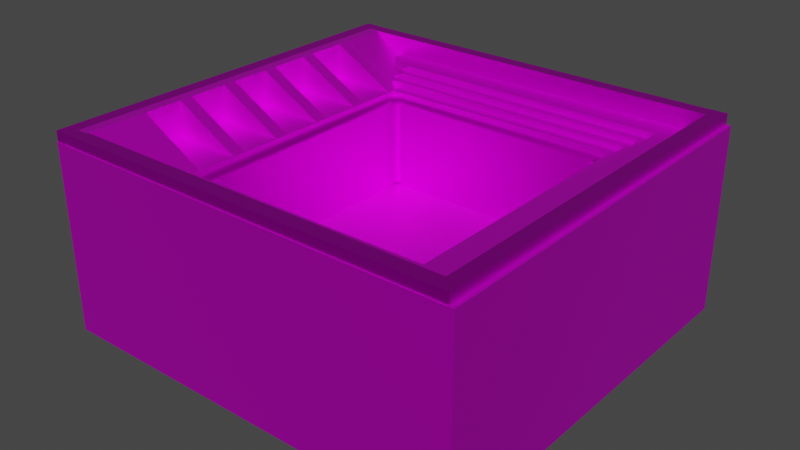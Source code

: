 # Source: Dice_Container_verson2.blend  (saved by Blender 3.2.14; exported with 4.5.12 LTS)
import bpy
from mathutils import Matrix  # noqa: F401  (used for matrix-valued properties, if any)

bpy.ops.wm.read_factory_settings(use_empty=True)
scene = bpy.context.scene
scene.name = 'Scene'

# ---- collections
col_collection = bpy.data.collections.new('Collection'); scene.collection.children.link(col_collection)

# ---- images (referenced by path relative to the original .blend; pixels are not part of the script)
import os
ASSET_DIR = os.environ.get("B2B_ASSET_DIR", "")  # directory of the original .blend (textures are referenced by path, not embedded)
HERE = os.path.dirname(os.path.abspath(__file__))  # packed textures are extracted next to this script under _unpacked/

def load_image(name, relpath, width, height, colorspace="sRGB"):
    """Load a texture the original file referenced (path relative to the .blend, or extracted next to this script)."""
    p = next((c for c in (os.path.join(HERE, relpath), os.path.join(ASSET_DIR, relpath)) if relpath and os.path.exists(c)), "")
    if p:
        img = bpy.data.images.load(p, check_existing=True)
        img.name = name
    else:  # same state as the original file: an image datablock whose file is absent (Cycles renders it pink)
        img = bpy.data.images.new(name, width, height)
        img.source = "FILE"
        img.filepath = "//" + (relpath or name)
    img.colorspace_settings.name = colorspace
    return img
img_textur_blackplastic_png = load_image('Textur_BlackPlastic.png', 'Textur_BlackPlastic.png', 1024, 1024, 'sRGB')
img_texture_steel_png = load_image('Texture_Steel.png', 'Texture_Steel.png', 1024, 1024, 'sRGB')
img_texture_redcarpet_png = load_image('Texture_RedCarpet.png', 'Texture_RedCarpet.png', 1024, 1024, 'sRGB')

# ---- materials (node trees are filled in below, after node groups)
mat_material_005 = bpy.data.materials.new('Material.005')
mat_material_005.use_transparent_shadow = False
mat_material_007 = bpy.data.materials.new('Material.007')
mat_material_007.use_transparent_shadow = False
mat_material_001 = bpy.data.materials.new('Material.001')
mat_material_001.use_transparent_shadow = False
mat_material_006 = bpy.data.materials.new('Material.006')
mat_material_006.use_transparent_shadow = False
mat_material_002 = bpy.data.materials.new('Material.002')
mat_material_002.use_transparent_shadow = False
mat_material_003 = bpy.data.materials.new('Material.003')
mat_material_003.use_transparent_shadow = False
mat_material_004 = bpy.data.materials.new('Material.004')
mat_material_004.use_transparent_shadow = False
mat_material_008 = bpy.data.materials.new('Material.008')
mat_material_008.use_transparent_shadow = False
mat_material_009 = bpy.data.materials.new('Material.009')
mat_material_009.use_transparent_shadow = False

# ---- material node trees
mat_material_005.use_nodes = True; mat_material_005.node_tree.nodes.clear()
_N = mat_material_005.node_tree.nodes; _L = mat_material_005.node_tree.links
n0 = _N.new('ShaderNodeBsdfPrincipled'); n0.name = 'Principled BSDF'; n0.location = (10, 300)
n0.distribution = 'GGX'
n0.subsurface_method = 'RANDOM_WALK_SKIN'
n0.inputs[1].default_value = 0.8
n0.inputs[3].default_value = 1.45
n0.inputs[27].default_value = (0.0, 0.0, 0.0, 1.0)
n0.inputs[28].default_value = 1.0
n1 = _N.new('ShaderNodeOutputMaterial'); n1.name = 'Material Output'; n1.location = (300, 300)
n2 = _N.new('ShaderNodeTexImage'); n2.name = 'Image Texture'; n2.location = (-342, 168)
n2.image = img_textur_blackplastic_png
_L.new(n0.outputs[0], n1.inputs[0])
_L.new(n2.outputs[0], n0.inputs[0])
n1.is_active_output = True
mat_material_007.use_nodes = True; mat_material_007.node_tree.nodes.clear()
_N = mat_material_007.node_tree.nodes; _L = mat_material_007.node_tree.links
n0 = _N.new('ShaderNodeBsdfPrincipled'); n0.name = 'Principled BSDF'; n0.location = (10, 300)
n0.distribution = 'GGX'
n0.subsurface_method = 'RANDOM_WALK_SKIN'
n0.inputs[1].default_value = 1.0
n0.inputs[3].default_value = 1.45
n0.inputs[27].default_value = (0.0, 0.0, 0.0, 1.0)
n0.inputs[28].default_value = 1.0
n1 = _N.new('ShaderNodeOutputMaterial'); n1.name = 'Material Output'; n1.location = (300, 300)
n2 = _N.new('ShaderNodeTexImage'); n2.name = 'Image Texture'; n2.location = (-314, 137)
n2.image = img_texture_steel_png
_L.new(n0.outputs[0], n1.inputs[0])
_L.new(n2.outputs[0], n0.inputs[0])
n1.is_active_output = True
mat_material_001.use_nodes = True; mat_material_001.node_tree.nodes.clear()
_N = mat_material_001.node_tree.nodes; _L = mat_material_001.node_tree.links
n0 = _N.new('ShaderNodeBsdfPrincipled'); n0.name = 'Principled BSDF'; n0.location = (10, 300)
n0.distribution = 'GGX'
n0.subsurface_method = 'RANDOM_WALK_SKIN'
n0.inputs[1].default_value = 0.8
n0.inputs[3].default_value = 1.45
n0.inputs[27].default_value = (0.0, 0.0, 0.0, 1.0)
n0.inputs[28].default_value = 1.0
n1 = _N.new('ShaderNodeOutputMaterial'); n1.name = 'Material Output'; n1.location = (300, 300)
n2 = _N.new('ShaderNodeTexImage'); n2.name = 'Image Texture'; n2.location = (-338, 153)
n2.image = img_textur_blackplastic_png
_L.new(n0.outputs[0], n1.inputs[0])
_L.new(n2.outputs[0], n0.inputs[0])
n1.is_active_output = True
mat_material_006.use_nodes = True; mat_material_006.node_tree.nodes.clear()
_N = mat_material_006.node_tree.nodes; _L = mat_material_006.node_tree.links
n0 = _N.new('ShaderNodeBsdfPrincipled'); n0.name = 'Principled BSDF'; n0.location = (10, 300)
n0.distribution = 'GGX'
n0.subsurface_method = 'RANDOM_WALK_SKIN'
n0.inputs[1].default_value = 0.8
n0.inputs[3].default_value = 1.45
n0.inputs[27].default_value = (0.0, 0.0, 0.0, 1.0)
n0.inputs[28].default_value = 1.0
n1 = _N.new('ShaderNodeOutputMaterial'); n1.name = 'Material Output'; n1.location = (300, 300)
n2 = _N.new('ShaderNodeTexImage'); n2.name = 'Image Texture'; n2.location = (-364, 215)
n2.image = img_textur_blackplastic_png
_L.new(n0.outputs[0], n1.inputs[0])
_L.new(n2.outputs[0], n0.inputs[0])
n1.is_active_output = True
mat_material_002.use_nodes = True; mat_material_002.node_tree.nodes.clear()
_N = mat_material_002.node_tree.nodes; _L = mat_material_002.node_tree.links
n0 = _N.new('ShaderNodeBsdfPrincipled'); n0.name = 'Principled BSDF'; n0.location = (10, 300)
n0.distribution = 'GGX'
n0.subsurface_method = 'RANDOM_WALK_SKIN'
n0.inputs[1].default_value = 0.8
n0.inputs[3].default_value = 1.45
n0.inputs[27].default_value = (0.0, 0.0, 0.0, 1.0)
n0.inputs[28].default_value = 1.0
n1 = _N.new('ShaderNodeOutputMaterial'); n1.name = 'Material Output'; n1.location = (300, 300)
n2 = _N.new('ShaderNodeTexImage'); n2.name = 'Image Texture'; n2.location = (-318, 153)
n2.image = img_textur_blackplastic_png
_L.new(n0.outputs[0], n1.inputs[0])
_L.new(n2.outputs[0], n0.inputs[0])
n1.is_active_output = True
mat_material_003.use_nodes = True; mat_material_003.node_tree.nodes.clear()
_N = mat_material_003.node_tree.nodes; _L = mat_material_003.node_tree.links
n0 = _N.new('ShaderNodeBsdfPrincipled'); n0.name = 'Principled BSDF'; n0.location = (10, 300)
n0.distribution = 'GGX'
n0.subsurface_method = 'RANDOM_WALK_SKIN'
n0.inputs[1].default_value = 0.8
n0.inputs[3].default_value = 1.45
n0.inputs[27].default_value = (0.0, 0.0, 0.0, 1.0)
n0.inputs[28].default_value = 1.0
n1 = _N.new('ShaderNodeOutputMaterial'); n1.name = 'Material Output'; n1.location = (300, 300)
n2 = _N.new('ShaderNodeTexImage'); n2.name = 'Image Texture'; n2.location = (-391, 169)
n2.image = img_textur_blackplastic_png
_L.new(n0.outputs[0], n1.inputs[0])
_L.new(n2.outputs[0], n0.inputs[0])
n1.is_active_output = True
mat_material_004.use_nodes = True; mat_material_004.node_tree.nodes.clear()
_N = mat_material_004.node_tree.nodes; _L = mat_material_004.node_tree.links
n0 = _N.new('ShaderNodeBsdfPrincipled'); n0.name = 'Principled BSDF'; n0.location = (10, 300)
n0.distribution = 'GGX'
n0.subsurface_method = 'RANDOM_WALK_SKIN'
n0.inputs[1].default_value = 0.8
n0.inputs[3].default_value = 1.45
n0.inputs[27].default_value = (0.0, 0.0, 0.0, 1.0)
n0.inputs[28].default_value = 1.0
n1 = _N.new('ShaderNodeOutputMaterial'); n1.name = 'Material Output'; n1.location = (300, 300)
n2 = _N.new('ShaderNodeTexImage'); n2.name = 'Image Texture'; n2.location = (-325, 131)
n2.image = img_textur_blackplastic_png
_L.new(n0.outputs[0], n1.inputs[0])
_L.new(n2.outputs[0], n0.inputs[0])
n1.is_active_output = True
mat_material_008.use_nodes = True; mat_material_008.node_tree.nodes.clear()
_N = mat_material_008.node_tree.nodes; _L = mat_material_008.node_tree.links
n0 = _N.new('ShaderNodeBsdfPrincipled'); n0.name = 'Principled BSDF'; n0.location = (10, 300)
n0.distribution = 'GGX'
n0.subsurface_method = 'RANDOM_WALK_SKIN'
n0.inputs[1].default_value = 1.0
n0.inputs[3].default_value = 1.45
n0.inputs[27].default_value = (0.0, 0.0, 0.0, 1.0)
n0.inputs[28].default_value = 1.0
n1 = _N.new('ShaderNodeOutputMaterial'); n1.name = 'Material Output'; n1.location = (300, 300)
n2 = _N.new('ShaderNodeTexImage'); n2.name = 'Image Texture'; n2.location = (-387, 128)
n2.image = img_texture_steel_png
_L.new(n0.outputs[0], n1.inputs[0])
_L.new(n2.outputs[0], n0.inputs[0])
n1.is_active_output = True
mat_material_009.use_nodes = True; mat_material_009.node_tree.nodes.clear()
_N = mat_material_009.node_tree.nodes; _L = mat_material_009.node_tree.links
n0 = _N.new('ShaderNodeBsdfPrincipled'); n0.name = 'Principled BSDF'; n0.location = (10, 300)
n0.distribution = 'GGX'
n0.subsurface_method = 'RANDOM_WALK_SKIN'
n0.inputs[1].default_value = 0.6
n0.inputs[3].default_value = 1.45
n0.inputs[27].default_value = (0.0, 0.0, 0.0, 1.0)
n0.inputs[28].default_value = 1.0
n1 = _N.new('ShaderNodeOutputMaterial'); n1.name = 'Material Output'; n1.location = (300, 300)
n2 = _N.new('ShaderNodeTexImage'); n2.name = 'Image Texture'; n2.location = (-353, 162)
n2.image = img_texture_redcarpet_png
_L.new(n0.outputs[0], n1.inputs[0])
_L.new(n2.outputs[0], n0.inputs[0])
n1.is_active_output = True

# ---- world
world_world = bpy.data.worlds.new('World'); scene.world = world_world
world_world.use_nodes = True; world_world.node_tree.nodes.clear()
_N = world_world.node_tree.nodes; _L = world_world.node_tree.links
n0 = _N.new('ShaderNodeOutputWorld'); n0.name = 'World Output'; n0.location = (300, 300)
n1 = _N.new('ShaderNodeBackground'); n1.name = 'Background'; n1.location = (10, 300)
n1.inputs[0].default_value = (0.05088, 0.05088, 0.05088, 1.0)
_L.new(n1.outputs[0], n0.inputs[0])
n0.is_active_output = True
world_world.color = (0.05088, 0.05088, 0.05088)
world_world.use_sun_shadow = False
world_world.sun_shadow_jitter_overblur = 0.0

# ---- meshes
me_cube_007 = bpy.data.meshes.new('Cube.007')
me_cube_007.from_pydata([(-1.0, -1.0, -1.0), (-1.0, -1.0, 1.0), (-1.0, 1.0, -1.0), (-1.0, 1.0, 1.0), (1.0, -1.0, -1.0), (1.0, -1.0, 1.0), (1.0, 1.0, -1.0), (1.0, 1.0, 1.0)], [], [(0, 1, 3, 2), (2, 3, 7, 6), (6, 7, 5, 4), (4, 5, 1, 0), (2, 6, 4, 0), (7, 3, 1, 5)])
_uv = me_cube_007.uv_layers.new(name='UVMap')
_uv.uv.foreach_set('vector', [0.375, 0.0, 0.625, 0.0, 0.625, 0.25, 0.375, 0.25, 0.375, 0.25, 0.625, 0.25, 0.625, 0.5, 0.375, 0.5, 0.375, 0.5, 0.625, 0.5, 0.625, 0.75, 0.375, 0.75, 0.375, 0.75, 0.625, 0.75, 0.625, 1.0, 0.375, 1.0, 0.125, 0.5, 0.375, 0.5, 0.375, 0.75, 0.125, 0.75, 0.625, 0.5, 0.875, 0.5, 0.875, 0.75, 0.625, 0.75])
me_cube_007.materials.append(mat_material_005)
me_cube_007.update()
me_cube_008 = bpy.data.meshes.new('Cube.008')
me_cube_008.from_pydata([(-1.0, -1.0, -1.0), (-0.8311, -0.8311, 1.0), (-1.0, 1.0, -1.0), (-0.8311, 0.8311, 1.0), (1.0, -1.0, -1.0), (0.8311, -0.8311, 1.0), (1.0, 1.0, -1.0), (0.8311, 0.8311, 1.0), (-1.0, -1.0, 1.0), (-1.0, 1.0, 1.0), (1.0, 1.0, 1.0), (1.0, -1.0, 1.0), (-0.8311, -0.8311, -0.4609), (-0.8311, 0.8311, -0.4609), (0.8311, 0.8311, -0.4609), (0.8311, -0.8311, -0.4609), (-0.8311, -0.8311, -0.4609), (-0.8311, 0.8311, -0.4609), (0.8311, 0.8311, -0.4609), (0.8311, -0.8311, -0.4609)], [], [(0, 8, 9, 2), (2, 9, 10, 6), (6, 10, 11, 4), (4, 11, 8, 0), (2, 6, 4, 0), (5, 7, 18, 19), (1, 3, 9, 8), (3, 7, 10, 9), (7, 5, 11, 10), (5, 1, 8, 11), (14, 13, 12, 15), (3, 1, 16, 17), (1, 5, 19, 16), (7, 3, 17, 18), (12, 13, 17, 16), (13, 14, 18, 17), (14, 15, 19, 18), (15, 12, 16, 19)])
_uv = me_cube_008.uv_layers.new(name='UVMap')
_uv.uv.foreach_set('vector', [0.375, 0.0, 0.625, 0.0, 0.625, 0.25, 0.375, 0.25, 0.375, 0.25, 0.625, 0.25, 0.625, 0.5, 0.375, 0.5, 0.375, 0.5, 0.625, 0.5, 0.625, 0.75, 0.375, 0.75, 0.375, 0.75, 0.625, 0.75, 0.625, 1.0, 0.375, 1.0, 0.125, 0.5, 0.375, 0.5, 0.375, 0.75, 0.125, 0.75, 0.6461, 0.7289, 0.6461, 0.5211, 0.6461, 0.5211, 0.6461, 0.7289, 0.8539, 0.7289, 0.8539, 0.5211, 0.875, 0.5, 0.875, 0.75, 0.8539, 0.5211, 0.6461, 0.5211, 0.625, 0.5, 0.875, 0.5, 0.6461, 0.5211, 0.6461, 0.7289, 0.625, 0.75, 0.625, 0.5, 0.6461, 0.7289, 0.8539, 0.7289, 0.875, 0.75, 0.625, 0.75, 0.6461, 0.5211, 0.8539, 0.5211, 0.8539, 0.7289, 0.6461, 0.7289, 0.8539, 0.5211, 0.8539, 0.7289, 0.8539, 0.7289, 0.8539, 0.5211, 0.8539, 0.7289, 0.6461, 0.7289, 0.6461, 0.7289, 0.8539, 0.7289, 0.6461, 0.5211, 0.8539, 0.5211, 0.8539, 0.5211, 0.6461, 0.5211, 0.8539, 0.7289, 0.8539, 0.5211, 0.8539, 0.5211, 0.8539, 0.7289, 0.8539, 0.5211, 0.6461, 0.5211, 0.6461, 0.5211, 0.8539, 0.5211, 0.6461, 0.5211, 0.6461, 0.7289, 0.6461, 0.7289, 0.6461, 0.5211, 0.6461, 0.7289, 0.8539, 0.7289, 0.8539, 0.7289, 0.6461, 0.7289])
me_cube_008.materials.append(mat_material_007)
me_cube_008.update()
me_cube_014 = bpy.data.meshes.new('Cube.014')
me_cube_014.from_pydata([(-1.0, -1.0, -1.0), (-0.8311, -0.8311, 0.9768), (-1.0, 1.0, -1.0), (-0.8311, 0.8311, 0.9768), (1.0, -1.0, -1.0), (0.8311, -0.8311, 1.0), (1.0, 1.0, -1.0), (0.8311, 0.8311, 1.0), (1.0, 1.0, 1.0), (1.0, -1.0, 1.0), (-0.8311, -0.8311, -0.4609), (-0.8311, 0.8311, -0.4609), (0.8311, 0.8311, -0.4609), (0.8311, -0.8311, -0.4609), (-0.8311, -0.8311, -0.4609), (-0.8311, 0.8311, -0.4609), (0.8311, 0.8311, -0.4609), (0.8311, -0.8311, -0.4609), (-1.0, -1.0, 0.9651), (-1.0, 1.0, 0.9651), (-0.8311, -0.8311, 0.9651), (-0.8311, 0.8311, 0.9651), (-1.0, -1.0, 0.958), (-1.0, 1.0, 0.958), (-0.8311, -0.8311, 0.958), (-0.8311, 0.8311, 0.958), (-0.8311, -0.8311, 0.9768), (-1.0, -1.0, 0.9816), (-1.0, 1.0, 0.9816), (-1.0, -1.0, 0.9768), (-1.0, 1.0, 0.9768), (-1.0, -1.0, 0.9768), (-1.0, 1.0, 0.9768), (-0.8311, 0.8311, 0.9768), (-1.0, 0.0, -1.0), (1.0, 0.0, -1.0), (1.0, 0.0, 1.0), (-0.8311, 0.0, 0.9651), (0.8311, 0.0, 1.0), (-0.8311, 0.0, -0.4609), (0.8311, 0.0, -0.4609), (-0.8311, 0.0, -0.4609), (0.8311, 0.0, -0.4609), (-1.0, 0.0, 0.9651), (-1.0, 0.0, 0.958), (-0.8311, 0.0, 0.958), (-1.0, 0.0, 0.9816), (-1.0, 0.0, 0.9768), (-1.0, 0.0, 0.9768), (-0.8311, 0.0, 0.9768), (-1.0, -1.0, 0.9651), (-1.0, -1.0, 0.9402), (-0.9402, -1.0, 1.0), (-0.9579, -0.9579, 0.9942), (-1.0, 0.0, 0.9402), (-1.0, 0.0, 0.9651), (-1.0, -1.0, 0.9816), (-1.0, -1.0, 0.9717), (-0.9811, -0.9811, 0.9962), (-1.0, 0.0, 0.9717), (-1.0, 0.0, 0.9816), (-1.0, 1.0, 0.9741), (-1.0, 1.0, 0.9741), (-0.9818, 0.9818, 0.9975), (-0.9741, 1.0, 1.0), (-1.0, 0.01549, 0.9741), (-1.0, 0.0339, 0.9741), (-1.0, 1.0, 0.9695), (-0.9795, 0.9795, 0.996), (-1.0, 0.0, 0.9717), (-1.0, 1.0, 0.9695), (-0.9845, 0.9845, 0.9925), (-1.0, 0.0, 0.9717), (-1.0, 1.0, 0.9742), (-1.0, 1.0, 0.9816), (-0.9953, 0.9953, 0.9849), (-1.0, 0.0, 0.9816), (-1.0, 0.0, 0.9742), (-1.207, -1.207, -1.231), (-1.207, 1.207, -1.231), (1.207, -1.207, -1.231), (1.003, -1.003, 1.231), (1.207, 1.207, -1.231), (1.003, 1.003, 1.231), (-1.207, -1.207, 1.231), (-1.207, 1.207, 1.231), (1.207, 1.207, 1.231), (1.207, -1.207, 1.231), (-1.003, -1.003, -0.5673), (-1.003, 1.003, -0.5673), (1.003, 1.003, -0.5673), (1.003, -1.003, -0.5673), (-1.207, -1.207, 0.8405), (-1.207, 1.207, 0.8405), (-1.003, -1.003, 0.8405), (-1.003, 1.003, 0.8405), (-1.003, -1.003, 0.9762), (-1.003, -1.003, 0.98), (-1.003, -1.003, 0.98), (-1.003, -1.003, 0.98), (-1.003, -1.003, 0.9762), (-1.003, -1.003, 0.98), (-1.18, -1.18, 1.231), (-1.172, -1.174, 1.228), (-0.7632, -1.004, 1.228), (-0.7533, -1.003, 1.231), (-1.003, 1.003, 0.9762), (-1.003, 1.003, 0.98), (-1.003, 1.003, 0.98), (-1.003, 1.003, 0.98), (-1.003, 1.003, 0.9762), (-1.003, 1.003, 0.98), (-0.7533, 1.003, 1.231), (-0.7632, 1.004, 1.228), (-1.172, 1.174, 1.228), (-1.18, 1.18, 1.231), (-1.069, -1.069, -1.077), (-1.069, 1.069, -1.077), (1.069, -1.069, -1.077), (0.8884, -0.8884, 1.077), (1.069, 1.069, -1.077), (0.8884, 0.8884, 1.077), (-1.069, -1.069, 1.077), (1.069, 1.069, 1.077), (1.069, -1.069, 1.077), (-0.8884, -0.8884, -0.4964), (-0.8884, 0.8884, -0.4964), (0.8884, 0.8884, -0.4964), (0.8884, -0.8884, -0.4964), (-0.8884, -0.8884, -0.4964), (-0.8884, 0.8884, -0.4964), (0.8884, 0.8884, -0.4964), (0.8884, -0.8884, -0.4964), (-1.069, -1.069, 0.9421), (-1.069, 1.069, 0.9421), (-0.8884, -0.8884, 0.9421), (-0.8884, 0.8884, 0.9421), (-1.069, -1.069, 0.942), (-1.069, 1.069, 0.942), (-0.8884, -0.8884, 0.942), (-0.8884, 0.8884, 0.942), (-1.069, -1.069, 0.9453), (-1.069, 1.069, 0.9453), (-0.8884, -0.8884, 0.9453), (-0.8884, 0.8884, 0.9453), (-1.069, 0.0, -1.077), (1.069, 0.0, -1.077), (1.069, 0.0, 1.077), (0.8884, 0.0, 1.077), (-0.8884, 0.0, -0.4964), (0.8884, 0.0, -0.4964), (-0.8884, 0.0, -0.4964), (0.8884, 0.0, -0.4964), (-1.069, 0.0, 0.9421), (-0.8884, 0.0, 0.9421), (-1.069, 0.0, 0.942), (-0.8884, 0.0, 0.942), (-1.069, 0.0, 0.9453), (-0.8884, 0.0, 0.9453), (-1.069, -0.5356, -1.077), (1.069, -0.5356, 1.077), (0.8884, -0.4451, 1.077), (0.8884, -0.4451, -0.4964), (0.8884, -0.4451, -0.4964), (1.069, -0.5356, -1.077), (-0.8884, -0.4451, -0.4964), (-0.8884, -0.4451, -0.4964), (-1.069, -0.5356, 0.9421), (-0.8884, -0.4451, 0.9421), (-1.069, -0.5356, 0.942), (-0.8884, -0.4451, 0.942), (-1.069, -0.5356, 0.9453), (-0.8884, -0.4451, 0.9453), (-0.8884, -0.8884, 0.972), (-0.8884, -0.8884, 0.972), (-0.962, -0.962, 1.077), (-0.7843, -0.8884, 1.077), (-0.8884, -0.4451, 0.972), (-0.8884, -0.4451, 0.972), (-0.8884, 0.8884, 0.9686), (-0.8884, 0.8884, 0.9686), (-0.7809, 0.8884, 1.077), (-0.9644, 0.9644, 1.077), (-0.8884, 0.0, 0.9686), (-0.8884, 0.0, 0.9686), (-0.8884, -0.4451, 0.972), (-0.8884, -0.4451, 0.972), (-0.8884, 0.0, 0.9686), (-0.8884, 0.0, 0.9686), (-1.069, -1.069, 0.9421), (-0.8884, -0.8884, 0.9421), (-0.8884, -0.8884, 0.972), (-0.962, -0.962, 1.077), (-1.069, 1.069, 0.9725), (-1.069, 1.069, 0.9725), (-0.9956, 0.9956, 1.077), (-0.9653, 1.069, 1.077), (-1.069, 0.0, 0.9725), (-1.069, 0.0, 0.9725), (-1.069, -0.5356, 0.9607), (-1.069, -0.5356, 0.9607), (-1.069, 0.0, 0.9725), (-1.069, 0.0, 0.9725), (-1.069, -1.069, 0.9665), (-1.069, -1.069, 0.9665), (-0.9594, -1.069, 1.077), (-0.9915, -0.9915, 1.077), (-1.069, -1.069, 1.077), (-1.069, -0.5414, 0.9665), (-1.069, -0.5414, 0.9665), (-1.138, -1.138, -1.154), (-1.138, 1.138, -1.154), (1.138, -1.138, -1.154), (0.9457, -0.9457, 1.154), (1.138, 1.138, -1.154), (0.9457, 0.9457, 1.154), (1.138, 1.138, 1.154), (1.138, -1.138, 1.154), (-0.9457, -0.9457, -0.5318), (-0.9457, 0.9457, -0.5318), (0.9457, 0.9457, -0.5318), (0.9457, -0.9457, -0.5318), (-0.9457, -0.9457, -0.5318), (-0.9457, 0.9457, -0.5318), (0.9457, 0.9457, -0.5318), (0.9457, -0.9457, -0.5318), (-1.138, -1.138, 0.9325), (-1.138, 1.138, 0.9325), (-0.9457, -0.9457, 0.9764), (-0.989, -0.989, 0.9325), (-0.989, 0.989, 0.9325), (-0.9457, 0.9457, 0.9764), (-0.9457, -0.9457, 0.9702), (-0.9457, -0.9457, 0.9764), (-1.074, -1.074, 1.154), (-0.7646, -0.9457, 1.154), (-0.9457, 0.9457, 0.9764), (-0.9457, 0.9457, 0.9702), (-0.7646, 0.9457, 1.154), (-1.074, 1.074, 1.154), (-1.138, -1.138, 0.9777), (-1.138, -1.138, 0.9777), (-0.9642, -1.138, 1.154), (-1.074, -1.074, 1.154), (-1.138, 1.138, 0.9777), (-1.138, 1.138, 0.9777), (-1.074, 1.074, 1.154), (-0.9642, 1.138, 1.154), (-1.165, -0.8701, 0.981), (-1.165, -0.8701, 1.492), (-1.165, -0.7851, 0.981), (-1.165, -0.7851, 1.492), (-0.7463, -0.8701, 0.981), (-0.7463, -0.7851, 0.981), (-1.165, 0.7851, 0.981), (-1.165, 0.7851, 1.492), (-1.165, 0.8701, 0.981), (-1.165, 0.8701, 1.492), (-0.7463, 0.7851, 0.981), (-0.7463, 0.8701, 0.981), (-1.165, 0.4541, 0.981), (-1.165, 0.4541, 1.492), (-1.165, 0.539, 0.981), (-1.165, 0.539, 1.492), (-0.7463, 0.4541, 0.981), (-0.7463, 0.539, 0.981), (-1.165, 0.123, 0.981), (-1.165, 0.123, 1.492), (-1.165, 0.208, 0.981), (-1.165, 0.208, 1.492), (-0.7463, 0.123, 0.981), (-0.7463, 0.208, 0.981), (-1.165, -0.208, 0.981), (-1.165, -0.208, 1.492), (-1.165, -0.123, 0.981), (-1.165, -0.123, 1.492), (-0.7463, -0.208, 0.981), (-0.7463, -0.123, 0.981), (-1.165, -0.539, 0.981), (-1.165, -0.539, 1.492), (-1.165, -0.4541, 0.981), (-1.165, -0.4541, 1.492), (-0.7463, -0.539, 0.981), (-0.7463, -0.4541, 0.981)], [], [(3, 7, 8, 64, 63), (35, 36, 9, 4), (5, 1, 53, 52, 9), (34, 35, 4, 0), (38, 7, 16, 40), (62, 65, 55, 43, 19), (3, 63, 62, 19, 21), (38, 5, 9, 36), (50, 53, 1, 20, 18), (42, 41, 10, 13), (37, 1, 14, 39), (1, 5, 17, 14), (7, 3, 15, 16), (41, 11, 15, 39), (11, 12, 16, 15), (42, 13, 17, 40), (13, 10, 14, 17), (21, 19, 23, 25), (54, 55, 65, 66), (55, 50, 18, 43), (37, 3, 21), (59, 60, 76, 77, 72, 69), (37, 21, 25, 45), (18, 20, 24, 22), (43, 18, 22, 44), (45, 25, 3, 37), (60, 56, 27, 46), (56, 58, 26, 1, 27), (27, 1, 29), (44, 22, 57, 59), (25, 23, 67, 68, 3), (3, 30, 32, 33), (46, 27, 29, 47), (3, 28, 30), (49, 33, 32, 48), (37, 3, 33, 49), (29, 1, 26, 31), (47, 29, 31, 48), (30, 47, 48, 32), (1, 37, 49, 26), (26, 49, 48, 31), (28, 46, 47, 30), (26, 37, 1), (24, 45, 37, 26), (19, 43, 44, 23), (20, 37, 45, 24), (1, 37, 20), (2, 61, 64, 8, 6), (12, 42, 40, 16), (10, 41, 39, 14), (3, 37, 39, 15), (12, 11, 41, 42), (7, 38, 36, 8), (5, 38, 40, 17), (2, 6, 35, 34), (6, 8, 36, 35), (4, 9, 52, 51, 0), (50, 51, 52, 53), (50, 55, 54, 51), (0, 51, 54, 34), (56, 57, 58), (56, 60, 59, 57), (22, 24, 26, 58, 57), (61, 62, 63, 64), (61, 66, 65, 62), (34, 54, 66, 61, 2), (3, 68, 71, 75, 74, 28), (67, 70, 71, 68), (23, 44, 59, 69, 67), (74, 76, 60, 46, 28), (70, 73, 75, 71), (72, 70, 67, 69), (73, 74, 75), (76, 74, 73, 77), (77, 73, 70, 72), (78, 84, 85, 79), (79, 85, 86, 82), (82, 86, 87, 80), (80, 87, 84, 78), (79, 82, 80, 78), (81, 83, 90, 91), (115, 112, 83, 86, 85), (83, 112, 110, 89, 90), (83, 81, 87, 86), (96, 105, 81, 91, 88), (90, 89, 88, 91), (100, 106, 95, 94), (108, 111, 113, 114), (94, 95, 93, 92), (84, 102, 100, 94, 92), (85, 84, 92, 93), (97, 109, 107, 99), (106, 115, 85, 93, 95), (110, 96, 88, 89), (81, 105, 102, 84, 87), (96, 97, 98), (99, 100, 101), (106, 107, 108), (109, 110, 111), (105, 96, 98, 104), (97, 99, 101, 98), (100, 102, 103, 101), (102, 105, 104, 103), (115, 106, 108, 114), (107, 109, 111, 108), (110, 112, 113, 111), (112, 115, 114, 113), (96, 110, 109, 97), (106, 100, 99, 107), (98, 101, 103, 104), (117, 193, 196, 123, 120), (179, 182, 195, 194, 134, 136), (164, 160, 124, 118), (119, 176, 192, 206, 205, 124), (159, 164, 118, 116), (148, 121, 131, 150), (191, 177, 168, 190), (182, 181, 121, 123, 196, 195), (161, 119, 124, 160), (178, 173, 129, 165), (163, 166, 125, 128), (122, 175, 174, 135, 133), (199, 209, 203, 189, 167), (184, 179, 136, 154), (151, 126, 130, 149), (126, 127, 131, 130), (163, 128, 132, 162), (128, 125, 129, 132), (189, 190, 139, 137), (183, 184, 187, 188), (121, 181, 180, 130, 131), (197, 198, 201, 202), (140, 138, 142, 144), (167, 189, 137, 169), (136, 134, 138, 140), (154, 136, 140, 156), (158, 144, 142, 157), (156, 140, 144, 158), (137, 139, 143, 141), (169, 137, 141, 171), (138, 155, 157, 142), (170, 156, 158, 172), (172, 158, 157, 171), (168, 154, 156, 170), (134, 153, 155, 138), (145, 198, 193, 117), (127, 152, 150, 131), (166, 151, 149, 165), (159, 200, 201, 198, 145), (127, 126, 151, 152), (121, 148, 147, 123), (161, 148, 150, 162), (117, 120, 146, 145), (120, 123, 147, 146), (197, 202, 199, 167, 153), (119, 161, 162, 132), (125, 166, 165, 129), (190, 168, 170, 139), (143, 172, 171, 141), (139, 170, 172, 143), (155, 169, 171, 157), (153, 167, 169, 155), (175, 122, 207, 206, 192), (152, 163, 162, 150), (177, 186, 187, 184, 154, 168), (152, 151, 166, 163), (148, 161, 160, 147), (145, 146, 164, 159), (146, 147, 160, 164), (173, 191, 192, 176), (183, 188, 185, 178, 165, 149), (173, 178, 177, 191), (173, 176, 119, 132, 129), (179, 180, 181, 182), (183, 180, 179, 184), (180, 183, 149, 130), (185, 188, 187, 186), (177, 178, 185, 186), (133, 135, 190, 189), (199, 200, 208, 209), (174, 175, 192, 191), (122, 133, 189, 203, 207), (135, 174, 191, 190), (193, 194, 195, 196), (197, 194, 193, 198), (194, 197, 153, 134), (201, 200, 199, 202), (118, 124, 205, 204, 116), (203, 204, 205, 206, 207), (203, 209, 208, 204), (116, 204, 208, 200, 159), (213, 235, 234, 243, 242, 217), (236, 239, 246, 245, 227, 230, 231), (214, 216, 217, 212), (210, 241, 244, 211), (211, 214, 212, 210), (213, 215, 224, 225), (240, 243, 234, 233, 228, 229, 226), (239, 238, 215, 216, 247, 246), (215, 213, 217, 216), (237, 232, 222, 223), (220, 219, 218, 221), (211, 244, 247, 216, 214), (245, 240, 226, 227), (218, 219, 223, 222), (219, 220, 224, 223), (220, 221, 225, 224), (221, 218, 222, 225), (215, 238, 237, 223, 224), (229, 230, 227, 226), (228, 231, 230, 229), (232, 235, 213, 225, 222), (232, 233, 234, 235), (236, 237, 238, 239), (232, 237, 236, 233), (233, 236, 231, 228), (240, 241, 242, 243), (244, 245, 246, 247), (240, 245, 244, 241), (212, 217, 242, 241, 210), (248, 249, 251, 250), (250, 251, 253), (252, 249, 248), (250, 253, 252, 248), (253, 251, 249, 252), (254, 255, 257, 256), (256, 257, 259), (258, 255, 254), (256, 259, 258, 254), (259, 257, 255, 258), (260, 261, 263, 262), (262, 263, 265), (264, 261, 260), (262, 265, 264, 260), (265, 263, 261, 264), (266, 267, 269, 268), (268, 269, 271), (270, 267, 266), (268, 271, 270, 266), (271, 269, 267, 270), (272, 273, 275, 274), (274, 275, 277), (276, 273, 272), (274, 277, 276, 272), (277, 275, 273, 276), (278, 279, 281, 280), (280, 281, 283), (282, 279, 278), (280, 283, 282, 278), (283, 281, 279, 282)])
_uv = me_cube_014.uv_layers.new(name='UVMap')
_uv.uv.foreach_set('vector', [0.8539, 0.5211, 0.6461, 0.5211, 0.625, 0.5, 0.8718, 0.5, 0.8727, 0.5023, 0.375, 0.625, 0.625, 0.625, 0.625, 0.75, 0.375, 0.75, 0.6461, 0.7289, 0.8539, 0.7289, 0.8697, 0.7447, 0.8675, 0.75, 0.625, 0.75, 0.125, 0.625, 0.375, 0.625, 0.375, 0.75, 0.125, 0.75, 0.6461, 0.625, 0.6461, 0.5211, 0.6461, 0.5211, 0.6461, 0.625, 0.625, 0.25, 0.625, 0.1269, 0.625, 0.125, 0.625, 0.125, 0.625, 0.25, 0.8539, 0.5211, 0.8727, 0.5023, 0.875, 0.5, 0.875, 0.5, 0.8539, 0.5211, 0.6461, 0.625, 0.6461, 0.7289, 0.625, 0.75, 0.625, 0.625, 0.875, 0.75, 0.8697, 0.7447, 0.8539, 0.7289, 0.8539, 0.7289, 0.875, 0.75, 0.6461, 0.625, 0.8539, 0.625, 0.8539, 0.7289, 0.6461, 0.7289, 0.8539, 0.625, 0.8539, 0.7289, 0.8539, 0.7289, 0.8539, 0.625, 0.8539, 0.7289, 0.6461, 0.7289, 0.6461, 0.7289, 0.8539, 0.7289, 0.6461, 0.5211, 0.8539, 0.5211, 0.8539, 0.5211, 0.6461, 0.5211, 0.8539, 0.625, 0.8539, 0.5211, 0.8539, 0.5211, 0.8539, 0.625, 0.8539, 0.5211, 0.6461, 0.5211, 0.6461, 0.5211, 0.8539, 0.5211, 0.6461, 0.625, 0.6461, 0.7289, 0.6461, 0.7289, 0.6461, 0.625, 0.6461, 0.7289, 0.8539, 0.7289, 0.8539, 0.7289, 0.6461, 0.7289, 0.8539, 0.5211, 0.875, 0.5, 0.875, 0.5, 0.8539, 0.5211, 0.6175, 0.125, 0.6206, 0.125, 0.6218, 0.1269, 0.6218, 0.1292, 0.625, 0.125, 0.625, 0.0, 0.625, 0.0, 0.625, 0.125, 0.8539, 0.625, 0.8539, 0.5211, 0.8539, 0.5211, 0.625, 0.125, 0.625, 0.125, 0.625, 0.125, 0.625, 0.125, 0.625, 0.125, 0.625, 0.125, 0.8539, 0.625, 0.8539, 0.5211, 0.8539, 0.5211, 0.8539, 0.625, 0.875, 0.75, 0.8539, 0.7289, 0.8539, 0.7289, 0.875, 0.75, 0.625, 0.125, 0.625, 0.0, 0.625, 0.0, 0.625, 0.125, 0.8539, 0.625, 0.8539, 0.5211, 0.8539, 0.5211, 0.8539, 0.625, 0.625, 0.125, 0.625, 0.0, 0.625, 0.0, 0.625, 0.125, 0.875, 0.75, 0.8726, 0.7476, 0.8539, 0.7289, 0.8539, 0.7289, 0.875, 0.75, 0.875, 0.75, 0.8539, 0.7289, 0.875, 0.75, 0.625, 0.125, 0.625, 0.0, 0.625, 0.0, 0.625, 0.125, 0.8539, 0.5211, 0.875, 0.5, 0.875, 0.5, 0.8724, 0.5026, 0.8539, 0.5211, 0.8539, 0.5211, 0.875, 0.5, 0.875, 0.5, 0.8539, 0.5211, 0.625, 0.125, 0.625, 0.0, 0.625, 0.0, 0.625, 0.125, 0.8539, 0.5211, 0.875, 0.5, 0.875, 0.5, 0.8539, 0.625, 0.8539, 0.5211, 0.875, 0.5, 0.875, 0.625, 0.8539, 0.625, 0.8539, 0.5211, 0.8539, 0.5211, 0.8539, 0.625, 0.875, 0.75, 0.8539, 0.7289, 0.8539, 0.7289, 0.875, 0.75, 0.625, 0.125, 0.625, 0.0, 0.625, 0.0, 0.625, 0.125, 0.625, 0.25, 0.625, 0.125, 0.625, 0.125, 0.625, 0.25, 0.8539, 0.7289, 0.8539, 0.625, 0.8539, 0.625, 0.8539, 0.7289, 0.8539, 0.7289, 0.8539, 0.625, 0.875, 0.625, 0.875, 0.75, 0.625, 0.25, 0.625, 0.125, 0.625, 0.125, 0.625, 0.25, 0.8539, 0.7289, 0.8539, 0.625, 0.8539, 0.7289, 0.8539, 0.7289, 0.8539, 0.625, 0.8539, 0.625, 0.8539, 0.7289, 0.625, 0.25, 0.625, 0.125, 0.625, 0.125, 0.625, 0.25, 0.8539, 0.7289, 0.8539, 0.625, 0.8539, 0.625, 0.8539, 0.7289, 0.8539, 0.7289, 0.8539, 0.625, 0.8539, 0.7289, 0.375, 0.25, 0.6218, 0.25, 0.625, 0.2532, 0.625, 0.5, 0.375, 0.5, 0.6461, 0.5211, 0.6461, 0.625, 0.6461, 0.625, 0.6461, 0.5211, 0.8539, 0.7289, 0.8539, 0.625, 0.8539, 0.625, 0.8539, 0.7289, 0.8539, 0.5211, 0.8539, 0.625, 0.8539, 0.625, 0.8539, 0.5211, 0.6461, 0.5211, 0.8539, 0.5211, 0.8539, 0.625, 0.6461, 0.625, 0.6461, 0.5211, 0.6461, 0.625, 0.625, 0.625, 0.625, 0.5, 0.6461, 0.7289, 0.6461, 0.625, 0.6461, 0.625, 0.6461, 0.7289, 0.125, 0.5, 0.375, 0.5, 0.375, 0.625, 0.125, 0.625, 0.375, 0.5, 0.625, 0.5, 0.625, 0.625, 0.375, 0.625, 0.375, 0.75, 0.625, 0.75, 0.625, 0.9925, 0.6175, 1.0, 0.375, 1.0, 0.6206, 0.0, 0.6175, 0.0, 0.625, 0.0, 0.625, 0.005259, 0.625, 0.0, 0.625, 0.125, 0.6175, 0.125, 0.6175, 0.0, 0.375, 0.0, 0.6175, 0.0, 0.6175, 0.125, 0.375, 0.125, 0.875, 0.75, 0.875, 0.75, 0.8726, 0.7476, 0.625, 0.0, 0.625, 0.125, 0.625, 0.125, 0.625, 0.0, 0.875, 0.75, 0.8539, 0.7289, 0.8539, 0.7289, 0.8726, 0.7476, 0.875, 0.75, 0.6218, 0.25, 0.6218, 0.25, 0.6247, 0.2477, 0.625, 0.25, 0.6218, 0.25, 0.6218, 0.1292, 0.625, 0.1269, 0.625, 0.25, 0.375, 0.125, 0.6175, 0.125, 0.6218, 0.1292, 0.6218, 0.25, 0.375, 0.25, 0.8539, 0.5211, 0.8724, 0.5026, 0.8731, 0.5019, 0.8744, 0.5006, 0.875, 0.5, 0.875, 0.5, 0.625, 0.25, 0.625, 0.25, 0.625, 0.2481, 0.625, 0.2474, 0.625, 0.25, 0.625, 0.125, 0.625, 0.125, 0.625, 0.125, 0.625, 0.25, 0.625, 0.25, 0.625, 0.125, 0.625, 0.125, 0.625, 0.125, 0.625, 0.25, 0.625, 0.25, 0.625, 0.25, 0.625, 0.2494, 0.625, 0.2481, 0.625, 0.125, 0.625, 0.25, 0.625, 0.25, 0.625, 0.125, 0.625, 0.25, 0.625, 0.25, 0.625, 0.2494, 0.625, 0.125, 0.625, 0.25, 0.625, 0.25, 0.625, 0.125, 0.625, 0.125, 0.625, 0.25, 0.625, 0.25, 0.625, 0.125, 0.375, 0.0, 0.625, 0.0, 0.625, 0.25, 0.375, 0.25, 0.375, 0.25, 0.625, 0.25, 0.625, 0.5, 0.375, 0.5, 0.375, 0.5, 0.625, 0.5, 0.625, 0.75, 0.375, 0.75, 0.375, 0.75, 0.625, 0.75, 0.625, 1.0, 0.375, 1.0, 0.125, 0.5, 0.375, 0.5, 0.375, 0.75, 0.125, 0.75, 0.6461, 0.7289, 0.6461, 0.5211, 0.6461, 0.5211, 0.6461, 0.7289, 0.8722, 0.5028, 0.828, 0.5211, 0.6461, 0.5211, 0.625, 0.5, 0.875, 0.5, 0.6461, 0.5211, 0.828, 0.5211, 0.8539, 0.5211, 0.8539, 0.5211, 0.6461, 0.5211, 0.6461, 0.5211, 0.6461, 0.7289, 0.625, 0.75, 0.625, 0.5, 0.8539, 0.7289, 0.828, 0.7289, 0.6461, 0.7289, 0.6461, 0.7289, 0.8539, 0.7289, 0.6461, 0.5211, 0.8539, 0.5211, 0.8539, 0.7289, 0.6461, 0.7289, 0.8539, 0.7289, 0.8539, 0.5211, 0.8539, 0.5211, 0.8539, 0.7289, 0.8539, 0.5211, 0.8539, 0.5211, 0.829, 0.521, 0.8713, 0.5034, 0.8539, 0.7289, 0.8539, 0.5211, 0.875, 0.5, 0.875, 0.75, 0.875, 0.75, 0.8722, 0.7472, 0.8539, 0.7289, 0.8539, 0.7289, 0.875, 0.75, 0.625, 0.25, 0.625, 0.0, 0.625, 0.0, 0.625, 0.25, 0.8539, 0.7289, 0.8539, 0.5211, 0.8539, 0.5211, 0.8539, 0.7289, 0.8539, 0.5211, 0.8722, 0.5028, 0.875, 0.5, 0.875, 0.5, 0.8539, 0.5211, 0.8539, 0.5211, 0.8539, 0.7289, 0.8539, 0.7289, 0.8539, 0.5211, 0.6461, 0.7289, 0.828, 0.7289, 0.8722, 0.7472, 0.875, 0.75, 0.625, 0.75, 0.8539, 0.7289, 0.8539, 0.7289, 0.8539, 0.7289, 0.8539, 0.7289, 0.8539, 0.7289, 0.8539, 0.7289, 0.8539, 0.5211, 0.8539, 0.5211, 0.8539, 0.5211, 0.8539, 0.5211, 0.8539, 0.5211, 0.8539, 0.5211, 0.828, 0.7289, 0.8539, 0.7289, 0.8539, 0.7289, 0.829, 0.729, 0.8539, 0.7289, 0.8539, 0.7289, 0.8539, 0.7289, 0.8539, 0.7289, 0.8539, 0.7289, 0.8722, 0.7472, 0.8713, 0.7466, 0.8539, 0.7289, 0.8722, 0.7472, 0.828, 0.7289, 0.829, 0.729, 0.8713, 0.7466, 0.8722, 0.5028, 0.8539, 0.5211, 0.8539, 0.5211, 0.8713, 0.5034, 0.8539, 0.5211, 0.8539, 0.5211, 0.8539, 0.5211, 0.8539, 0.5211, 0.8539, 0.5211, 0.828, 0.5211, 0.829, 0.521, 0.8539, 0.5211, 0.828, 0.5211, 0.8722, 0.5028, 0.8713, 0.5034, 0.829, 0.521, 0.8539, 0.7289, 0.8539, 0.5211, 0.8539, 0.5211, 0.8539, 0.7289, 0.8539, 0.5211, 0.8539, 0.7289, 0.8539, 0.7289, 0.8539, 0.5211, 0.8539, 0.7289, 0.8539, 0.7289, 0.8713, 0.7466, 0.829, 0.729, 0.375, 0.25, 0.6129, 0.25, 0.625, 0.2621, 0.625, 0.5, 0.375, 0.5, 0.8539, 0.5211, 0.8628, 0.5122, 0.8664, 0.5086, 0.875, 0.5, 0.875, 0.5, 0.8539, 0.5211, 0.375, 0.6876, 0.625, 0.6876, 0.625, 0.75, 0.375, 0.75, 0.6461, 0.7289, 0.8417, 0.7289, 0.8625, 0.7375, 0.8659, 0.7409, 0.8622, 0.75, 0.625, 0.75, 0.125, 0.6876, 0.375, 0.6876, 0.375, 0.75, 0.125, 0.75, 0.6461, 0.625, 0.6461, 0.5211, 0.6461, 0.5211, 0.6461, 0.625, 0.8539, 0.7289, 0.8539, 0.6771, 0.8539, 0.6771, 0.8539, 0.7289, 0.8628, 0.5122, 0.8413, 0.5211, 0.6461, 0.5211, 0.625, 0.5, 0.8629, 0.5, 0.8664, 0.5086, 0.6461, 0.6771, 0.6461, 0.7289, 0.625, 0.75, 0.625, 0.6876, 0.8539, 0.6771, 0.8539, 0.7289, 0.8539, 0.7289, 0.8539, 0.6771, 0.6461, 0.6771, 0.8539, 0.6771, 0.8539, 0.7289, 0.6461, 0.7289, 0.875, 0.75, 0.8625, 0.7375, 0.8539, 0.7289, 0.8539, 0.7289, 0.875, 0.75, 0.625, 0.06237, 0.625, 0.0617, 0.625, 0.0, 0.625, 0.0, 0.625, 0.06237, 0.8539, 0.625, 0.8539, 0.5211, 0.8539, 0.5211, 0.8539, 0.625, 0.8539, 0.625, 0.8539, 0.5211, 0.8539, 0.5211, 0.8539, 0.625, 0.8539, 0.5211, 0.6461, 0.5211, 0.6461, 0.5211, 0.8539, 0.5211, 0.6461, 0.6771, 0.6461, 0.7289, 0.6461, 0.7289, 0.6461, 0.6771, 0.6461, 0.7289, 0.8539, 0.7289, 0.8539, 0.7289, 0.6461, 0.7289, 0.875, 0.75, 0.8539, 0.7289, 0.8539, 0.7289, 0.875, 0.75, 0.8539, 0.625, 0.8539, 0.625, 0.8539, 0.625, 0.8539, 0.625, 0.6461, 0.5211, 0.8413, 0.5211, 0.8539, 0.5211, 0.8539, 0.5211, 0.6461, 0.5211, 0.625, 0.125, 0.625, 0.125, 0.625, 0.125, 0.625, 0.125, 0.8539, 0.5211, 0.875, 0.5, 0.875, 0.5, 0.8539, 0.5211, 0.625, 0.06237, 0.625, 0.0, 0.625, 0.0, 0.625, 0.06237, 0.8539, 0.5211, 0.875, 0.5, 0.875, 0.5, 0.8539, 0.5211, 0.8539, 0.625, 0.8539, 0.5211, 0.8539, 0.5211, 0.8539, 0.625, 0.8539, 0.625, 0.8539, 0.5211, 0.875, 0.5, 0.875, 0.625, 0.8539, 0.625, 0.8539, 0.5211, 0.8539, 0.5211, 0.8539, 0.625, 0.875, 0.75, 0.8539, 0.7289, 0.8539, 0.7289, 0.875, 0.75, 0.625, 0.06237, 0.625, 0.0, 0.625, 0.0, 0.625, 0.06237, 0.625, 0.25, 0.625, 0.125, 0.625, 0.125, 0.625, 0.25, 0.8539, 0.6771, 0.8539, 0.625, 0.8539, 0.625, 0.8539, 0.6771, 0.8539, 0.6771, 0.8539, 0.625, 0.875, 0.625, 0.875, 0.6876, 0.8539, 0.6771, 0.8539, 0.625, 0.8539, 0.625, 0.8539, 0.6771, 0.625, 0.25, 0.625, 0.125, 0.625, 0.125, 0.625, 0.25, 0.375, 0.125, 0.6129, 0.125, 0.6129, 0.25, 0.375, 0.25, 0.6461, 0.5211, 0.6461, 0.625, 0.6461, 0.625, 0.6461, 0.5211, 0.8539, 0.6771, 0.8539, 0.625, 0.8539, 0.625, 0.8539, 0.6771, 0.375, 0.06237, 0.6115, 0.06237, 0.6129, 0.125, 0.6129, 0.125, 0.375, 0.125, 0.6461, 0.5211, 0.8539, 0.5211, 0.8539, 0.625, 0.6461, 0.625, 0.6461, 0.5211, 0.6461, 0.625, 0.625, 0.625, 0.625, 0.5, 0.6461, 0.6771, 0.6461, 0.625, 0.6461, 0.625, 0.6461, 0.6771, 0.125, 0.5, 0.375, 0.5, 0.375, 0.625, 0.125, 0.625, 0.375, 0.5, 0.625, 0.5, 0.625, 0.625, 0.375, 0.625, 0.625, 0.125, 0.625, 0.125, 0.625, 0.06237, 0.625, 0.06237, 0.625, 0.125, 0.6461, 0.7289, 0.6461, 0.6771, 0.6461, 0.6771, 0.6461, 0.7289, 0.8539, 0.7289, 0.8539, 0.6771, 0.8539, 0.6771, 0.8539, 0.7289, 0.8539, 0.7289, 0.8539, 0.6771, 0.8539, 0.6771, 0.8539, 0.7289, 0.8539, 0.7289, 0.8539, 0.6771, 0.875, 0.6876, 0.875, 0.75, 0.8539, 0.7289, 0.8539, 0.6771, 0.8539, 0.6771, 0.8539, 0.7289, 0.625, 0.125, 0.625, 0.06237, 0.625, 0.06237, 0.625, 0.125, 0.625, 0.125, 0.625, 0.06237, 0.625, 0.06237, 0.625, 0.125, 0.8625, 0.7375, 0.875, 0.75, 0.875, 0.75, 0.8659, 0.7409, 0.8625, 0.7375, 0.6461, 0.625, 0.6461, 0.6771, 0.6461, 0.6771, 0.6461, 0.625, 0.8539, 0.6771, 0.8539, 0.6771, 0.8539, 0.625, 0.8539, 0.625, 0.8539, 0.625, 0.8539, 0.6771, 0.6461, 0.625, 0.8539, 0.625, 0.8539, 0.6771, 0.6461, 0.6771, 0.6461, 0.625, 0.6461, 0.6771, 0.625, 0.6876, 0.625, 0.625, 0.125, 0.625, 0.375, 0.625, 0.375, 0.6876, 0.125, 0.6876, 0.375, 0.625, 0.625, 0.625, 0.625, 0.6876, 0.375, 0.6876, 0.8539, 0.7289, 0.8539, 0.7289, 0.8625, 0.7375, 0.8417, 0.7289, 0.8539, 0.625, 0.8539, 0.625, 0.8539, 0.6771, 0.8539, 0.6771, 0.8539, 0.6771, 0.8539, 0.625, 0.8539, 0.7289, 0.8539, 0.6771, 0.8539, 0.6771, 0.8539, 0.7289, 0.8539, 0.7289, 0.8417, 0.7289, 0.6461, 0.7289, 0.6461, 0.7289, 0.8539, 0.7289, 0.8539, 0.5211, 0.8539, 0.5211, 0.8413, 0.5211, 0.8628, 0.5122, 0.8539, 0.625, 0.8539, 0.5211, 0.8539, 0.5211, 0.8539, 0.625, 0.8539, 0.5211, 0.8539, 0.625, 0.8539, 0.625, 0.8539, 0.5211, 0.8539, 0.6771, 0.8539, 0.625, 0.8539, 0.625, 0.8539, 0.6771, 0.8539, 0.6771, 0.8539, 0.6771, 0.8539, 0.6771, 0.8539, 0.6771, 0.875, 0.75, 0.8539, 0.7289, 0.8539, 0.7289, 0.875, 0.75, 0.625, 0.06237, 0.625, 0.06237, 0.625, 0.0617, 0.625, 0.0617, 0.8539, 0.7289, 0.8625, 0.7375, 0.8625, 0.7375, 0.8539, 0.7289, 0.875, 0.75, 0.875, 0.75, 0.875, 0.75, 0.875, 0.75, 0.875, 0.75, 0.8539, 0.7289, 0.8539, 0.7289, 0.8539, 0.7289, 0.8539, 0.7289, 0.6129, 0.25, 0.6129, 0.25, 0.625, 0.2414, 0.625, 0.25, 0.625, 0.125, 0.625, 0.25, 0.6129, 0.25, 0.6129, 0.125, 0.625, 0.25, 0.625, 0.125, 0.625, 0.125, 0.625, 0.25, 0.6129, 0.125, 0.6115, 0.06237, 0.625, 0.06237, 0.625, 0.125, 0.375, 0.75, 0.625, 0.75, 0.625, 0.9872, 0.6122, 1.0, 0.375, 1.0, 0.6122, 1.0, 0.6122, 1.0, 0.625, 0.9872, 0.625, 0.9909, 0.625, 1.0, 0.625, 0.0, 0.625, 0.0617, 0.6122, 0.0617, 0.6122, 0.0, 0.375, 0.0, 0.6122, 0.0, 0.6122, 0.0617, 0.6115, 0.06237, 0.375, 0.06237, 0.6461, 0.7289, 0.834, 0.7289, 0.868, 0.743, 0.868, 0.743, 0.8559, 0.75, 0.625, 0.75, 0.8539, 0.5211, 0.868, 0.507, 0.868, 0.507, 0.875, 0.5, 0.875, 0.5, 0.8586, 0.5164, 0.8539, 0.5211, 0.375, 0.5, 0.625, 0.5, 0.625, 0.75, 0.375, 0.75, 0.375, 0.0, 0.6059, 0.0, 0.6059, 0.25, 0.375, 0.25, 0.125, 0.5, 0.375, 0.5, 0.375, 0.75, 0.125, 0.75, 0.6461, 0.7289, 0.6461, 0.5211, 0.6461, 0.5211, 0.6461, 0.7289, 0.875, 0.75, 0.868, 0.743, 0.868, 0.743, 0.8539, 0.7289, 0.8539, 0.7289, 0.8586, 0.7336, 0.875, 0.75, 0.868, 0.507, 0.834, 0.5211, 0.6461, 0.5211, 0.625, 0.5, 0.8559, 0.5, 0.868, 0.507, 0.6461, 0.5211, 0.6461, 0.7289, 0.625, 0.75, 0.625, 0.5, 0.8539, 0.5211, 0.8539, 0.7289, 0.8539, 0.7289, 0.8539, 0.5211, 0.6461, 0.5211, 0.8539, 0.5211, 0.8539, 0.7289, 0.6461, 0.7289, 0.375, 0.25, 0.6059, 0.25, 0.625, 0.2691, 0.625, 0.5, 0.375, 0.5, 0.625, 0.25, 0.625, 0.0, 0.625, 0.0, 0.625, 0.25, 0.8539, 0.7289, 0.8539, 0.5211, 0.8539, 0.5211, 0.8539, 0.7289, 0.8539, 0.5211, 0.6461, 0.5211, 0.6461, 0.5211, 0.8539, 0.5211, 0.6461, 0.5211, 0.6461, 0.7289, 0.6461, 0.7289, 0.6461, 0.5211, 0.6461, 0.7289, 0.8539, 0.7289, 0.8539, 0.7289, 0.6461, 0.7289, 0.6461, 0.5211, 0.834, 0.5211, 0.8539, 0.5211, 0.8539, 0.5211, 0.6461, 0.5211, 0.8586, 0.7336, 0.8586, 0.5164, 0.875, 0.5, 0.875, 0.75, 0.8539, 0.7289, 0.8539, 0.5211, 0.8586, 0.5164, 0.8586, 0.7336, 0.8539, 0.7289, 0.834, 0.7289, 0.6461, 0.7289, 0.6461, 0.7289, 0.8539, 0.7289, 0.8539, 0.7289, 0.8539, 0.7289, 0.868, 0.743, 0.834, 0.7289, 0.8539, 0.5211, 0.8539, 0.5211, 0.834, 0.5211, 0.868, 0.507, 0.8539, 0.7289, 0.8539, 0.5211, 0.8539, 0.5211, 0.8539, 0.7289, 0.8539, 0.7289, 0.8539, 0.5211, 0.8539, 0.5211, 0.8539, 0.7289, 0.6059, 0.0, 0.6059, 0.0, 0.625, 0.0, 0.625, 0.007042, 0.6059, 0.25, 0.6059, 0.25, 0.625, 0.243, 0.625, 0.25, 0.625, 0.0, 0.625, 0.25, 0.6059, 0.25, 0.6059, 0.0, 0.375, 0.75, 0.625, 0.75, 0.625, 0.9809, 0.6059, 1.0, 0.375, 1.0, 0.375, 0.0, 0.625, 0.0, 0.625, 0.25, 0.375, 0.25, 0.375, 0.25, 0.625, 0.25, 0.375, 0.5, 0.625, 0.75, 0.625, 1.0, 0.375, 1.0, 0.125, 0.5, 0.375, 0.5, 0.375, 0.75, 0.125, 0.75, 0.625, 0.5, 0.875, 0.5, 0.875, 0.75, 0.625, 0.75, 0.375, 0.0, 0.625, 0.0, 0.625, 0.25, 0.375, 0.25, 0.375, 0.25, 0.625, 0.25, 0.375, 0.5, 0.625, 0.75, 0.625, 1.0, 0.375, 1.0, 0.125, 0.5, 0.375, 0.5, 0.375, 0.75, 0.125, 0.75, 0.625, 0.5, 0.875, 0.5, 0.875, 0.75, 0.625, 0.75, 0.375, 0.0, 0.625, 0.0, 0.625, 0.25, 0.375, 0.25, 0.375, 0.25, 0.625, 0.25, 0.375, 0.5, 0.625, 0.75, 0.625, 1.0, 0.375, 1.0, 0.125, 0.5, 0.375, 0.5, 0.375, 0.75, 0.125, 0.75, 0.625, 0.5, 0.875, 0.5, 0.875, 0.75, 0.625, 0.75, 0.375, 0.0, 0.625, 0.0, 0.625, 0.25, 0.375, 0.25, 0.375, 0.25, 0.625, 0.25, 0.375, 0.5, 0.625, 0.75, 0.625, 1.0, 0.375, 1.0, 0.125, 0.5, 0.375, 0.5, 0.375, 0.75, 0.125, 0.75, 0.625, 0.5, 0.875, 0.5, 0.875, 0.75, 0.625, 0.75, 0.375, 0.0, 0.625, 0.0, 0.625, 0.25, 0.375, 0.25, 0.375, 0.25, 0.625, 0.25, 0.375, 0.5, 0.625, 0.75, 0.625, 1.0, 0.375, 1.0, 0.125, 0.5, 0.375, 0.5, 0.375, 0.75, 0.125, 0.75, 0.625, 0.5, 0.875, 0.5, 0.875, 0.75, 0.625, 0.75, 0.375, 0.0, 0.625, 0.0, 0.625, 0.25, 0.375, 0.25, 0.375, 0.25, 0.625, 0.25, 0.375, 0.5, 0.625, 0.75, 0.625, 1.0, 0.375, 1.0, 0.125, 0.5, 0.375, 0.5, 0.375, 0.75, 0.125, 0.75, 0.625, 0.5, 0.875, 0.5, 0.875, 0.75, 0.625, 0.75])
me_cube_014.materials.append(mat_material_001)
me_cube_014.update()
me_cube = bpy.data.meshes.new('Cube')
me_cube.from_pydata([(-1.0, -1.0, -1.0), (-0.9363, -0.9363, 1.0), (-1.0, 1.0, -1.0), (-0.9363, 0.9363, 1.0), (1.0, -1.0, -1.0), (0.9363, -0.9363, 1.0), (1.0, 1.0, -1.0), (0.9363, 0.9363, 1.0), (-1.0, -1.0, 1.0), (-1.0, 1.0, 1.0), (1.0, 1.0, 1.0), (1.0, -1.0, 1.0), (-0.9363, -0.9363, -0.2396), (-0.9363, 0.9363, -0.2396), (0.9363, 0.9363, -0.2396), (0.9363, -0.9363, -0.2396), (-0.9363, -0.9363, -0.4293), (-0.9363, 0.9363, -0.4293), (0.9363, 0.9363, -0.4293), (0.9363, -0.9363, -0.4293)], [], [(0, 8, 9, 2), (2, 9, 10, 6), (6, 10, 11, 4), (4, 11, 8, 0), (2, 6, 4, 0), (1, 5, 15, 12), (1, 3, 9, 8), (3, 7, 10, 9), (7, 5, 11, 10), (5, 1, 8, 11), (15, 14, 18, 19), (7, 3, 13, 14), (5, 7, 14, 15), (3, 1, 12, 13), (18, 17, 16, 19), (13, 12, 16, 17), (12, 15, 19, 16), (14, 13, 17, 18)])
_uv = me_cube.uv_layers.new(name='UVMap')
_uv.uv.foreach_set('vector', [0.375, 0.0, 0.625, 0.0, 0.625, 0.25, 0.375, 0.25, 0.375, 0.25, 0.625, 0.25, 0.625, 0.5, 0.375, 0.5, 0.375, 0.5, 0.625, 0.5, 0.625, 0.75, 0.375, 0.75, 0.375, 0.75, 0.625, 0.75, 0.625, 1.0, 0.375, 1.0, 0.125, 0.5, 0.375, 0.5, 0.375, 0.75, 0.125, 0.75, 0.867, 0.742, 0.633, 0.742, 0.633, 0.742, 0.867, 0.742, 0.867, 0.742, 0.867, 0.508, 0.875, 0.5, 0.875, 0.75, 0.867, 0.508, 0.633, 0.508, 0.625, 0.5, 0.875, 0.5, 0.633, 0.508, 0.633, 0.742, 0.625, 0.75, 0.625, 0.5, 0.633, 0.742, 0.867, 0.742, 0.875, 0.75, 0.625, 0.75, 0.633, 0.742, 0.633, 0.508, 0.633, 0.508, 0.633, 0.742, 0.633, 0.508, 0.867, 0.508, 0.867, 0.508, 0.633, 0.508, 0.633, 0.742, 0.633, 0.508, 0.633, 0.508, 0.633, 0.742, 0.867, 0.508, 0.867, 0.742, 0.867, 0.742, 0.867, 0.508, 0.633, 0.508, 0.867, 0.508, 0.867, 0.742, 0.633, 0.742, 0.867, 0.508, 0.867, 0.742, 0.867, 0.742, 0.867, 0.508, 0.867, 0.742, 0.633, 0.742, 0.633, 0.742, 0.867, 0.742, 0.633, 0.508, 0.867, 0.508, 0.867, 0.508, 0.633, 0.508])
me_cube.materials.append(mat_material_006)
me_cube.update()
me_cube_006 = bpy.data.meshes.new('Cube.006')
me_cube_006.from_pydata([(-1.0, -1.0, -1.0), (-1.0, -1.0, 1.0), (-1.0, 1.0, -1.0), (-1.0, 1.0, 1.0), (1.0, -1.0, -1.0), (1.0, -1.0, 1.0), (1.0, 1.0, -1.0), (1.0, 1.0, 1.0)], [], [(0, 1, 3, 2), (2, 3, 7, 6), (6, 7, 5, 4), (4, 5, 1, 0), (2, 6, 4, 0), (7, 3, 1, 5)])
_uv = me_cube_006.uv_layers.new(name='UVMap')
_uv.uv.foreach_set('vector', [0.375, 0.0, 0.625, 0.0, 0.625, 0.25, 0.375, 0.25, 0.375, 0.25, 0.625, 0.25, 0.625, 0.5, 0.375, 0.5, 0.375, 0.5, 0.625, 0.5, 0.625, 0.75, 0.375, 0.75, 0.375, 0.75, 0.625, 0.75, 0.625, 1.0, 0.375, 1.0, 0.125, 0.5, 0.375, 0.5, 0.375, 0.75, 0.125, 0.75, 0.625, 0.5, 0.875, 0.5, 0.875, 0.75, 0.625, 0.75])
me_cube_006.materials.append(mat_material_002)
me_cube_006.update()
me_cube_009 = bpy.data.meshes.new('Cube.009')
me_cube_009.from_pydata([(-1.0, -1.0, -1.0), (-1.0, -1.0, 1.0), (-1.0, 1.0, -1.0), (-1.0, 1.0, 1.0), (1.0, -1.0, -1.0), (1.0, 1.0, -1.0)], [], [(0, 1, 3, 2), (2, 3, 5), (5, 3, 4), (4, 1, 0), (2, 5, 4, 0), (3, 1, 4)])
_uv = me_cube_009.uv_layers.new(name='UVMap')
_uv.uv.foreach_set('vector', [0.375, 0.0, 0.625, 0.0, 0.625, 0.25, 0.375, 0.25, 0.375, 0.25, 0.625, 0.5, 0.375, 0.5, 0.375, 0.5, 0.625, 0.5, 0.375, 0.75, 0.625, 0.75, 0.625, 1.0, 0.375, 1.0, 0.125, 0.5, 0.375, 0.5, 0.375, 0.75, 0.125, 0.75, 0.875, 0.5, 0.875, 0.75, 0.625, 0.75])
me_cube_009.materials.append(mat_material_003)
me_cube_009.update()
me_cube_010 = bpy.data.meshes.new('Cube.010')
me_cube_010.from_pydata([(-1.0, -1.0, -1.0), (-1.0, -1.0, 1.0), (-1.0, 1.0, -1.0), (-1.0, 1.0, 1.0), (1.0, -1.0, -1.0), (1.0, 1.0, -1.0)], [], [(0, 1, 3, 2), (2, 3, 5), (5, 1, 4), (4, 1, 0), (2, 5, 4, 0), (5, 3, 1)])
_uv = me_cube_010.uv_layers.new(name='UVMap')
_uv.uv.foreach_set('vector', [0.375, 0.0, 0.625, 0.0, 0.625, 0.25, 0.375, 0.25, 0.375, 0.25, 0.625, 0.25, 0.375, 0.5, 0.625, 0.5, 0.625, 0.75, 0.375, 0.75, 0.375, 0.75, 0.625, 1.0, 0.375, 1.0, 0.125, 0.5, 0.375, 0.5, 0.375, 0.75, 0.125, 0.75, 0.625, 0.5, 0.875, 0.5, 0.625, 0.75])
me_cube_010.materials.append(mat_material_004)
me_cube_010.update()
me_cube_011 = bpy.data.meshes.new('Cube.011')
me_cube_011.from_pydata([(-1.0, -1.0, -1.0), (-1.0, -1.0, 1.0), (-1.0, 1.0, -1.0), (-1.0, 1.0, 1.0), (1.0, -1.0, -1.0), (1.0, -1.0, 1.0), (1.0, 1.0, -1.0), (1.0, 1.0, 1.0), (-59.35, -1.0, -1.0), (-59.35, -1.0, 1.0), (-59.35, 1.0, -1.0), (-59.35, 1.0, 1.0), (-57.35, -1.0, -1.0), (-57.35, -1.0, 1.0), (-57.35, 1.0, -1.0), (-57.35, 1.0, 1.0), (0.6631, 0.9966, -1.0), (0.6631, 0.9966, 0.9999), (0.6631, 0.9266, -1.0), (0.6631, 0.9266, 0.9999), (-59.01, 0.9966, -1.0), (-59.01, 0.9966, 0.9999), (-59.01, 0.9266, -1.0), (-59.01, 0.9266, 0.9999), (0.6631, -0.9297, -1.0), (0.6631, -0.9297, 0.9999), (0.6631, -0.9997, -1.0), (0.6631, -0.9997, 0.9999), (-59.01, -0.9297, -1.0), (-59.01, -0.9297, 0.9999), (-59.01, -0.9997, -1.0), (-59.01, -0.9997, 0.9999)], [], [(0, 1, 3, 2), (2, 3, 7, 6), (6, 7, 5, 4), (4, 5, 1, 0), (2, 6, 4, 0), (7, 3, 1, 5), (8, 9, 11, 10), (10, 11, 15, 14), (14, 15, 13, 12), (12, 13, 9, 8), (10, 14, 12, 8), (15, 11, 9, 13), (16, 17, 19, 18), (18, 19, 23, 22), (22, 23, 21, 20), (20, 21, 17, 16), (18, 22, 20, 16), (23, 19, 17, 21), (24, 25, 27, 26), (26, 27, 31, 30), (30, 31, 29, 28), (28, 29, 25, 24), (26, 30, 28, 24), (31, 27, 25, 29)])
_uv = me_cube_011.uv_layers.new(name='UVMap')
_uv.uv.foreach_set('vector', [0.375, 0.0, 0.625, 0.0, 0.625, 0.25, 0.375, 0.25, 0.375, 0.25, 0.625, 0.25, 0.625, 0.5, 0.375, 0.5, 0.375, 0.5, 0.625, 0.5, 0.625, 0.75, 0.375, 0.75, 0.375, 0.75, 0.625, 0.75, 0.625, 1.0, 0.375, 1.0, 0.125, 0.5, 0.375, 0.5, 0.375, 0.75, 0.125, 0.75, 0.625, 0.5, 0.875, 0.5, 0.875, 0.75, 0.625, 0.75, 0.375, 0.0, 0.625, 0.0, 0.625, 0.25, 0.375, 0.25, 0.375, 0.25, 0.625, 0.25, 0.625, 0.5, 0.375, 0.5, 0.375, 0.5, 0.625, 0.5, 0.625, 0.75, 0.375, 0.75, 0.375, 0.75, 0.625, 0.75, 0.625, 1.0, 0.375, 1.0, 0.125, 0.5, 0.375, 0.5, 0.375, 0.75, 0.125, 0.75, 0.625, 0.5, 0.875, 0.5, 0.875, 0.75, 0.625, 0.75, 0.375, 0.0, 0.625, 0.0, 0.625, 0.25, 0.375, 0.25, 0.375, 0.25, 0.625, 0.25, 0.625, 0.5, 0.375, 0.5, 0.375, 0.5, 0.625, 0.5, 0.625, 0.75, 0.375, 0.75, 0.375, 0.75, 0.625, 0.75, 0.625, 1.0, 0.375, 1.0, 0.125, 0.5, 0.375, 0.5, 0.375, 0.75, 0.125, 0.75, 0.625, 0.5, 0.875, 0.5, 0.875, 0.75, 0.625, 0.75, 0.375, 0.0, 0.625, 0.0, 0.625, 0.25, 0.375, 0.25, 0.375, 0.25, 0.625, 0.25, 0.625, 0.5, 0.375, 0.5, 0.375, 0.5, 0.625, 0.5, 0.625, 0.75, 0.375, 0.75, 0.375, 0.75, 0.625, 0.75, 0.625, 1.0, 0.375, 1.0, 0.125, 0.5, 0.375, 0.5, 0.375, 0.75, 0.125, 0.75, 0.625, 0.5, 0.875, 0.5, 0.875, 0.75, 0.625, 0.75])
me_cube_011.materials.append(mat_material_008)
me_cube_011.update()
me_cube_022 = bpy.data.meshes.new('Cube.022')
me_cube_022.from_pydata([(-1.0, -1.0, -1.0), (-1.0, -1.0, 1.0), (-1.0, 1.0, -1.0), (-1.0, 1.0, 1.0), (1.0, -1.0, -1.0), (1.0, -1.0, 1.0), (1.0, 1.0, -1.0), (1.0, 1.0, 1.0)], [], [(0, 1, 3, 2), (2, 3, 7, 6), (6, 7, 5, 4), (4, 5, 1, 0), (2, 6, 4, 0), (7, 3, 1, 5)])
_uv = me_cube_022.uv_layers.new(name='UVMap')
_uv.uv.foreach_set('vector', [0.375, 0.0, 0.625, 0.0, 0.625, 0.25, 0.375, 0.25, 0.375, 0.25, 0.625, 0.25, 0.625, 0.5, 0.375, 0.5, 0.375, 0.5, 0.625, 0.5, 0.625, 0.75, 0.375, 0.75, 0.375, 0.75, 0.625, 0.75, 0.625, 1.0, 0.375, 1.0, 0.125, 0.5, 0.375, 0.5, 0.375, 0.75, 0.125, 0.75, 0.625, 0.5, 0.875, 0.5, 0.875, 0.75, 0.625, 0.75])
me_cube_022.materials.append(mat_material_009)
me_cube_022.update()

# ---- objects
ob_cube_100 = bpy.data.objects.new('Cube 100', me_cube_007)
ob_cube_001 = bpy.data.objects.new('Cube.001', me_cube_008)
ob_cube_002 = bpy.data.objects.new('Cube.002', me_cube_014)
ob_cube = bpy.data.objects.new('Cube', me_cube)
ob_cube_003 = bpy.data.objects.new('Cube.003', me_cube_006)
ob_cube_004 = bpy.data.objects.new('Cube.004', me_cube_009)
ob_cube_005 = bpy.data.objects.new('Cube.005', me_cube_010)
ob_cube_006 = bpy.data.objects.new('Cube.006', me_cube_011)
ob_carpet = bpy.data.objects.new('Carpet', me_cube_022)

# ---- transforms, parenting, visibility, modifiers, constraints
ob_cube_100.location = (-1.382, 0.01311, 0.02854)
ob_cube_100.scale = (-0.3074, 1.221, 0.6118)
ob_cube_001.location = (0.06457, 0.0, 0.0)
ob_cube_001.scale = (1.3, 1.4, 0.6)
_m = ob_cube_001.modifiers.new('Bevel', 'BEVEL')
_m.width = 0.25
_m.width_pct = 0.25
_m.segments = 10
ob_cube_002.location = (0.0, 0.0, 0.0)
ob_cube_002.scale = (1.45, 1.45, 0.65)
_m = ob_cube_002.modifiers.new('Bevel', 'BEVEL')
_m.width = 0.25
_m.width_pct = 0.25
_m.segments = 10
ob_cube.location = (0.0, 0.0, 0.02363)
ob_cube.scale = (1.922, 1.819, 0.851)
ob_cube_003.location = (-1.742, 0.00284, 0.07291)
ob_cube_003.scale = (-0.05191, 1.704, 0.8975)
ob_cube_004.location = (-1.386, 1.487, 0.8045)
ob_cube_004.scale = (0.3041, 0.2255, 0.166)
ob_cube_005.location = (-1.386, -1.487, 0.8045)
ob_cube_005.scale = (0.3041, 0.2255, 0.166)
ob_cube_006.location = (-1.858, 0.00284, 0.07291)
ob_cube_006.scale = (-0.063, 1.815, 0.8975)
ob_carpet.location = (0.0, 0.0, -0.3046)
ob_carpet.scale = (1.601, 1.63, 0.034)

# ---- collection membership
col_collection.objects.link(ob_cube_100)
col_collection.objects.link(ob_cube_001)
col_collection.objects.link(ob_cube_002)
col_collection.objects.link(ob_cube)
col_collection.objects.link(ob_cube_003)
col_collection.objects.link(ob_cube_004)
col_collection.objects.link(ob_cube_005)
col_collection.objects.link(ob_cube_006)
col_collection.objects.link(ob_carpet)

# ---- scene / render settings (as saved in the file)
scene.frame_start = 1; scene.frame_end = 250; scene.frame_set(1)
scene.render.engine = 'BLENDER_EEVEE_NEXT'
scene.cycles.sampling_pattern = 'TABULATED_SOBOL'
scene.cycles.use_light_tree = False
scene.view_settings.view_transform = 'Filmic'
bpy.context.view_layer.update()

# ---- added for rendering (the .blend has no active camera and no usable light): camera, sun
cam_auto = bpy.data.cameras.new('AutoCamera')
cam_auto.lens = 50.0
cam_auto.sensor_width = 36.0
cam_auto.clip_end = 1000.0
ob_auto_camera = bpy.data.objects.new('AutoCamera', cam_auto)
scene.collection.objects.link(ob_auto_camera)
ob_auto_camera.location = (5.17149, -6.20579, 4.20872)
ob_auto_camera.rotation_euler = (1.09748, -7.21219e-08, 0.694738)
scene.camera = ob_auto_camera
light_auto_sun = bpy.data.lights.new('AutoSun', 'SUN')
light_auto_sun.energy = 3.0
light_auto_sun.angle = 0.0523599
ob_auto_sun = bpy.data.objects.new('AutoSun', light_auto_sun)
scene.collection.objects.link(ob_auto_sun)
ob_auto_sun.rotation_euler = (0.872665, 0.174533, 0.523599)
bpy.context.view_layer.update()
